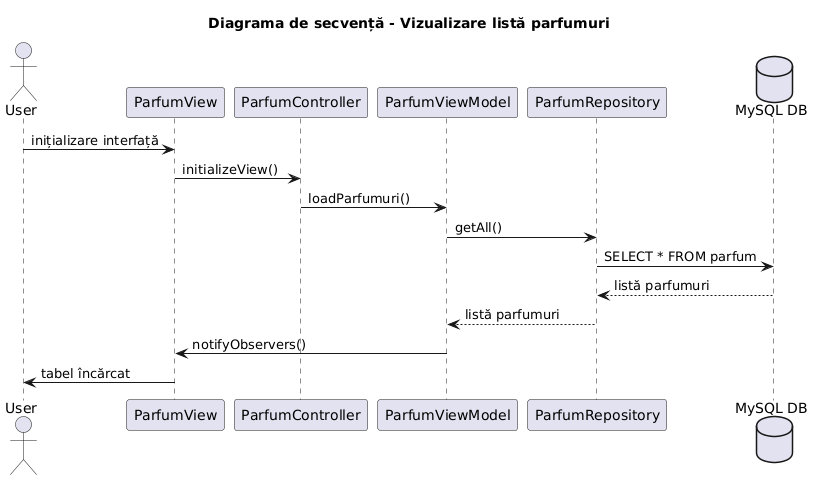

The diagram above was rendered by PlantUML. Its source (embedded in the PNG):
@startuml
actor User

participant ParfumView
participant ParfumController
participant ParfumViewModel
participant ParfumRepository
database "MySQL DB" as DB

title Diagrama de secvență - Vizualizare listă parfumuri

User -> ParfumView : inițializare interfață
ParfumView -> ParfumController : initializeView()
ParfumController -> ParfumViewModel : loadParfumuri()
ParfumViewModel -> ParfumRepository : getAll()
ParfumRepository -> DB : SELECT * FROM parfum
DB --> ParfumRepository : listă parfumuri
ParfumRepository --> ParfumViewModel : listă parfumuri
ParfumViewModel -> ParfumView : notifyObservers()
ParfumView -> User : tabel încărcat
@enduml